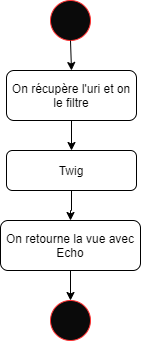

The diagram above was exported from draw.io. Its source (the exported page's mxGraphModel, read from the mxfile embedded in the PNG):
<mxGraphModel dx="1422" dy="754" grid="1" gridSize="10" guides="1" tooltips="1" connect="1" arrows="1" fold="1" page="1" pageScale="1" pageWidth="827" pageHeight="1169" math="0" shadow="0">
  <root>
    <mxCell id="0" />
    <mxCell id="1" parent="0" />
    <mxCell id="wDk6f3ysI-7kxP0gMrv0-1" value="" style="ellipse;whiteSpace=wrap;html=1;fillColor=#0A0A0A;strokeColor=#FF3333;fontColor=default;" parent="1" vertex="1">
      <mxGeometry x="394" y="10" width="40" height="40" as="geometry" />
    </mxCell>
    <mxCell id="wDk6f3ysI-7kxP0gMrv0-2" value="" style="ellipse;whiteSpace=wrap;html=1;fillColor=#0A0A0A;strokeColor=#FF3333;fontColor=default;" parent="1" vertex="1">
      <mxGeometry x="394" y="310" width="40" height="40" as="geometry" />
    </mxCell>
    <mxCell id="wDk6f3ysI-7kxP0gMrv0-6" style="edgeStyle=orthogonalEdgeStyle;rounded=0;orthogonalLoop=1;jettySize=auto;html=1;labelBackgroundColor=default;fontColor=default;strokeColor=default;" parent="1" source="wDk6f3ysI-7kxP0gMrv0-3" target="wDk6f3ysI-7kxP0gMrv0-7" edge="1">
      <mxGeometry relative="1" as="geometry">
        <mxPoint x="415" y="180" as="targetPoint" />
      </mxGeometry>
    </mxCell>
    <mxCell id="wDk6f3ysI-7kxP0gMrv0-3" value="On récupère l'uri et on le filtre" style="rounded=1;whiteSpace=wrap;html=1;fontColor=default;strokeColor=#000000;fillColor=#FFFFFF;" parent="1" vertex="1">
      <mxGeometry x="350" y="80" width="130" height="50" as="geometry" />
    </mxCell>
    <mxCell id="wDk6f3ysI-7kxP0gMrv0-4" value="" style="endArrow=classic;html=1;rounded=0;fontColor=default;exitX=0.5;exitY=1;exitDx=0;exitDy=0;strokeColor=default;labelBackgroundColor=default;entryX=0.5;entryY=0;entryDx=0;entryDy=0;" parent="1" source="wDk6f3ysI-7kxP0gMrv0-1" target="wDk6f3ysI-7kxP0gMrv0-3" edge="1">
      <mxGeometry width="50" height="50" relative="1" as="geometry">
        <mxPoint x="410" y="90" as="sourcePoint" />
        <mxPoint x="460" y="40" as="targetPoint" />
      </mxGeometry>
    </mxCell>
    <mxCell id="wDk6f3ysI-7kxP0gMrv0-11" style="edgeStyle=orthogonalEdgeStyle;rounded=0;orthogonalLoop=1;jettySize=auto;html=1;entryX=0.5;entryY=0;entryDx=0;entryDy=0;labelBackgroundColor=default;fontColor=default;strokeColor=default;" parent="1" source="wDk6f3ysI-7kxP0gMrv0-7" target="wDk6f3ysI-7kxP0gMrv0-9" edge="1">
      <mxGeometry relative="1" as="geometry" />
    </mxCell>
    <mxCell id="wDk6f3ysI-7kxP0gMrv0-7" value="Twig" style="rounded=1;whiteSpace=wrap;html=1;fontColor=default;strokeColor=#000000;fillColor=#FFFFFF;" parent="1" vertex="1">
      <mxGeometry x="350" y="160" width="130" height="40" as="geometry" />
    </mxCell>
    <mxCell id="wDk6f3ysI-7kxP0gMrv0-12" style="edgeStyle=orthogonalEdgeStyle;rounded=0;orthogonalLoop=1;jettySize=auto;html=1;entryX=0.5;entryY=0;entryDx=0;entryDy=0;labelBackgroundColor=default;fontColor=default;strokeColor=default;" parent="1" source="wDk6f3ysI-7kxP0gMrv0-9" target="wDk6f3ysI-7kxP0gMrv0-2" edge="1">
      <mxGeometry relative="1" as="geometry" />
    </mxCell>
    <mxCell id="wDk6f3ysI-7kxP0gMrv0-9" value="On retourne la vue avec Echo" style="rounded=1;whiteSpace=wrap;html=1;fontColor=default;strokeColor=#000000;fillColor=#FFFFFF;" parent="1" vertex="1">
      <mxGeometry x="344" y="230" width="140" height="50" as="geometry" />
    </mxCell>
  </root>
</mxGraphModel>